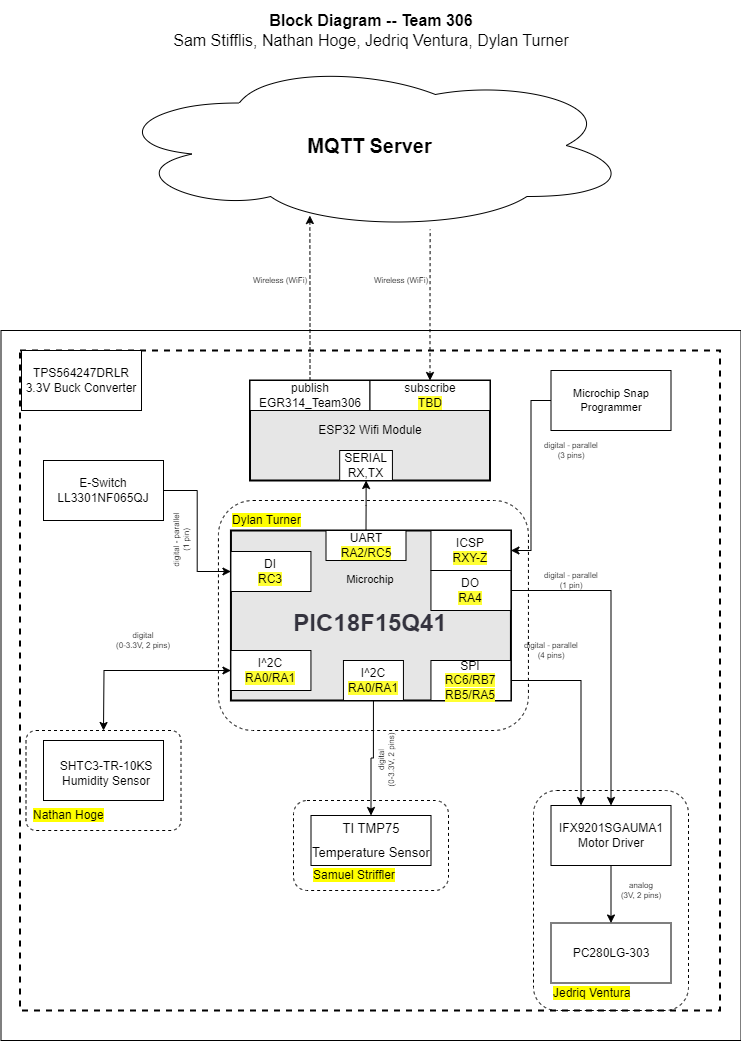

The diagram above was exported from draw.io. Its source (the exported page's mxGraphModel, read from the mxfile embedded in the PNG):
<mxGraphModel dx="2484.5" dy="708" grid="1" gridSize="10" guides="1" tooltips="1" connect="1" arrows="1" fold="1" page="1" pageScale="1.5" pageWidth="1169" pageHeight="827" background="#ffffff" math="0" shadow="0">
  <root>
    <mxCell id="0" style=";html=1;" />
    <mxCell id="1" style=";html=1;" parent="0" />
    <mxCell id="aC57QmPyYTqG6Asludqg-9" value="" style="rounded=0;whiteSpace=wrap;html=1;fontSize=16;" parent="1" vertex="1">
      <mxGeometry x="-20" y="350" width="740" height="710" as="geometry" />
    </mxCell>
    <mxCell id="zSoxXOAhGFOt2usmLHU0-1" value="" style="rounded=0;whiteSpace=wrap;html=1;fillColor=none;dashed=1;strokeWidth=2;" parent="1" vertex="1">
      <mxGeometry x="-1" y="370" width="700" height="660" as="geometry" />
    </mxCell>
    <mxCell id="S8yp5X4-lJhxRksTFqpk-6" value="" style="rounded=1;whiteSpace=wrap;html=1;fillColor=none;dashed=1;" parent="1" vertex="1">
      <mxGeometry x="512.5" y="810" width="155" height="220" as="geometry" />
    </mxCell>
    <mxCell id="S8yp5X4-lJhxRksTFqpk-2" value="" style="rounded=1;whiteSpace=wrap;html=1;fillColor=none;dashed=1;" parent="1" vertex="1">
      <mxGeometry x="272.5" y="820" width="155" height="90" as="geometry" />
    </mxCell>
    <mxCell id="9j5Bc3N9rgv02oG_bQQu-1" value="&lt;b&gt;&lt;font style=&quot;font-size: 20px&quot;&gt;MQTT Server&lt;/font&gt;&lt;/b&gt;" style="ellipse;shape=cloud;whiteSpace=wrap;html=1;" parent="1" vertex="1">
      <mxGeometry x="87.5" y="80" width="523" height="170" as="geometry" />
    </mxCell>
    <mxCell id="9j5Bc3N9rgv02oG_bQQu-19" value="&lt;div&gt;&lt;span style=&quot;background-color: rgb(255, 255, 255);&quot;&gt;IFX9201SGAUMA1&lt;/span&gt;&lt;/div&gt;&lt;div&gt;&lt;span style=&quot;background-color: rgb(255, 255, 255);&quot;&gt;Motor Driver&lt;/span&gt;&lt;/div&gt;" style="rounded=0;whiteSpace=wrap;html=1;" parent="1" vertex="1">
      <mxGeometry x="530" y="825" width="120" height="60" as="geometry" />
    </mxCell>
    <mxCell id="9j5Bc3N9rgv02oG_bQQu-20" value="&lt;span style=&quot;background-color: rgb(255, 255, 255);&quot;&gt;PC280LG-303&lt;/span&gt;" style="rounded=0;whiteSpace=wrap;html=1;" parent="1" vertex="1">
      <mxGeometry x="530" y="942.5" width="120" height="60" as="geometry" />
    </mxCell>
    <mxCell id="9j5Bc3N9rgv02oG_bQQu-22" style="edgeStyle=orthogonalEdgeStyle;rounded=0;sketch=0;orthogonalLoop=1;jettySize=auto;html=1;entryX=0.5;entryY=0;entryDx=0;entryDy=0;startArrow=none;startFill=0;strokeWidth=1;" parent="1" source="9j5Bc3N9rgv02oG_bQQu-19" target="9j5Bc3N9rgv02oG_bQQu-20" edge="1">
      <mxGeometry x="30" y="40" as="geometry" />
    </mxCell>
    <mxCell id="9j5Bc3N9rgv02oG_bQQu-24" value="E-Switch&lt;br&gt;LL3301NF065QJ" style="rounded=0;whiteSpace=wrap;html=1;" parent="1" vertex="1">
      <mxGeometry x="22.5" y="480" width="120" height="60" as="geometry" />
    </mxCell>
    <mxCell id="9j5Bc3N9rgv02oG_bQQu-47" value="" style="group;strokeWidth=1;" parent="1" vertex="1" connectable="0">
      <mxGeometry x="239.94" y="550" width="285.02999999999986" height="477" as="geometry" />
    </mxCell>
    <mxCell id="9j5Bc3N9rgv02oG_bQQu-6" value="&lt;div&gt;&lt;font style=&quot;font-size: 11px;&quot;&gt;Microchip&lt;/font&gt;&lt;/div&gt;&lt;div&gt;&lt;h1 style=&quot;word-break: break-word; color: rgb(52, 51, 62); line-height: 40px; font-family: &amp;quot;Open Sans&amp;quot;, sans-serif; text-align: start;&quot; class=&quot;dcf-title&quot;&gt;PIC18F15Q41&lt;/h1&gt;&lt;/div&gt;" style="rounded=0;whiteSpace=wrap;html=1;strokeWidth=2;fillColor=#E6E6E6;" parent="9j5Bc3N9rgv02oG_bQQu-47" vertex="1">
      <mxGeometry x="-30" width="280" height="170" as="geometry" />
    </mxCell>
    <mxCell id="9j5Bc3N9rgv02oG_bQQu-29" value="&lt;div&gt;DI&lt;/div&gt;&lt;span style=&quot;background-color: rgb(255 , 255 , 51)&quot;&gt;RC3&lt;/span&gt;" style="rounded=0;whiteSpace=wrap;html=1;" parent="9j5Bc3N9rgv02oG_bQQu-47" vertex="1">
      <mxGeometry x="-30" y="21" width="80" height="40" as="geometry" />
    </mxCell>
    <mxCell id="9j5Bc3N9rgv02oG_bQQu-30" value="&lt;div&gt;I^2C&lt;/div&gt;&lt;div&gt;&lt;span style=&quot;background-color: rgb(255 , 255 , 51)&quot;&gt;RA0/RA1&lt;/span&gt;&lt;/div&gt;" style="rounded=0;whiteSpace=wrap;html=1;" parent="9j5Bc3N9rgv02oG_bQQu-47" vertex="1">
      <mxGeometry x="-30" y="120" width="80" height="40" as="geometry" />
    </mxCell>
    <mxCell id="9j5Bc3N9rgv02oG_bQQu-31" value="&lt;div&gt;DO&lt;/div&gt;&lt;span style=&quot;background-color: rgb(255 , 255 , 51)&quot;&gt;RA4&lt;/span&gt;" style="rounded=0;whiteSpace=wrap;html=1;" parent="9j5Bc3N9rgv02oG_bQQu-47" vertex="1">
      <mxGeometry x="170" y="40" width="80" height="40" as="geometry" />
    </mxCell>
    <mxCell id="9j5Bc3N9rgv02oG_bQQu-33" value="&lt;div&gt;SPI&lt;/div&gt;&lt;div&gt;&lt;span style=&quot;background-color: rgb(255 , 255 , 51)&quot;&gt;RC6/RB7&lt;/span&gt;&lt;/div&gt;&lt;div&gt;&lt;span style=&quot;background-color: rgb(255 , 255 , 51)&quot;&gt;RB5/RA5&lt;/span&gt;&lt;/div&gt;" style="rounded=0;whiteSpace=wrap;html=1;" parent="9j5Bc3N9rgv02oG_bQQu-47" vertex="1">
      <mxGeometry x="170" y="130" width="80" height="40" as="geometry" />
    </mxCell>
    <mxCell id="9j5Bc3N9rgv02oG_bQQu-36" value="&lt;div&gt;I^2C&lt;/div&gt;&lt;div&gt;&lt;span style=&quot;background-color: rgb(255 , 255 , 51)&quot;&gt;RA0/RA1&lt;/span&gt;&lt;/div&gt;" style="rounded=0;whiteSpace=wrap;html=1;" parent="9j5Bc3N9rgv02oG_bQQu-47" vertex="1">
      <mxGeometry x="82.5" y="130" width="60" height="40" as="geometry" />
    </mxCell>
    <mxCell id="9j5Bc3N9rgv02oG_bQQu-40" value="&lt;div&gt;UART&lt;/div&gt;&lt;span style=&quot;background-color: rgb(255 , 255 , 51)&quot;&gt;RA2/RC5&lt;/span&gt;" style="rounded=0;whiteSpace=wrap;html=1;" parent="9j5Bc3N9rgv02oG_bQQu-47" vertex="1">
      <mxGeometry x="65.06" width="80" height="30" as="geometry" />
    </mxCell>
    <mxCell id="aC57QmPyYTqG6Asludqg-1" value="&lt;div&gt;ICSP&lt;/div&gt;&lt;span style=&quot;background-color: rgb(255 , 255 , 51)&quot;&gt;RXY-Z&lt;/span&gt;" style="rounded=0;whiteSpace=wrap;html=1;" parent="9j5Bc3N9rgv02oG_bQQu-47" vertex="1">
      <mxGeometry x="170" width="80" height="40" as="geometry" />
    </mxCell>
    <object label="" id="S8yp5X4-lJhxRksTFqpk-14">
      <mxCell style="rounded=1;whiteSpace=wrap;html=1;fillColor=none;dashed=1;movable=1;resizable=1;rotatable=1;deletable=1;editable=1;connectable=1;" parent="9j5Bc3N9rgv02oG_bQQu-47" vertex="1">
        <mxGeometry x="-42.5" y="-30" width="310" height="230" as="geometry" />
      </mxCell>
    </object>
    <mxCell id="9j5Bc3N9rgv02oG_bQQu-26" style="edgeStyle=orthogonalEdgeStyle;rounded=0;sketch=0;orthogonalLoop=1;jettySize=auto;html=1;entryX=0;entryY=0.5;entryDx=0;entryDy=0;startArrow=none;startFill=0;strokeWidth=1;" parent="1" source="9j5Bc3N9rgv02oG_bQQu-24" target="9j5Bc3N9rgv02oG_bQQu-29" edge="1">
      <mxGeometry x="30" y="40" as="geometry" />
    </mxCell>
    <mxCell id="9j5Bc3N9rgv02oG_bQQu-21" style="edgeStyle=orthogonalEdgeStyle;rounded=0;sketch=0;orthogonalLoop=1;jettySize=auto;html=1;exitX=1;exitY=0.5;exitDx=0;exitDy=0;entryX=0.5;entryY=0;entryDx=0;entryDy=0;startArrow=none;startFill=0;strokeWidth=1;" parent="1" source="9j5Bc3N9rgv02oG_bQQu-31" target="9j5Bc3N9rgv02oG_bQQu-19" edge="1">
      <mxGeometry x="30" y="40" as="geometry" />
    </mxCell>
    <mxCell id="JOMnKlJys3NHe0t_5HwK-2" value="&lt;div style=&quot;font-size: 8px&quot;&gt;digital - parallel&lt;/div&gt;&lt;div style=&quot;font-size: 8px&quot;&gt;(1 pin)&lt;br&gt;&lt;/div&gt;" style="text;html=1;strokeColor=none;fillColor=none;align=center;verticalAlign=middle;whiteSpace=wrap;rounded=0;fontSize=8;rotation=-90;" parent="1" vertex="1">
      <mxGeometry x="130" y="550" width="60" height="20" as="geometry" />
    </mxCell>
    <mxCell id="_skWGeGQ9FX85H6YMqPT-2" value="&lt;p style=&quot;line-height: 100%;&quot;&gt;&lt;font style=&quot;font-size: 13px;&quot;&gt;TI TMP75&lt;/font&gt;&lt;/p&gt;&lt;p style=&quot;line-height: 100%;&quot;&gt;&lt;font style=&quot;font-size: 13px;&quot;&gt;Temperature Sensor&lt;/font&gt;&lt;/p&gt;" style="rounded=0;whiteSpace=wrap;html=1;align=center;" parent="1" vertex="1">
      <mxGeometry x="290" y="835" width="120" height="50" as="geometry" />
    </mxCell>
    <mxCell id="JOMnKlJys3NHe0t_5HwK-3" value="&lt;div style=&quot;font-size: 8px&quot;&gt;&lt;div&gt;digital&lt;/div&gt;&lt;div&gt;(0-3.3V, 2 pins)&lt;/div&gt;&lt;/div&gt;" style="text;html=1;strokeColor=none;fillColor=none;align=center;verticalAlign=middle;whiteSpace=wrap;rounded=0;fontSize=8;rotation=0;" parent="1" vertex="1">
      <mxGeometry x="92.5" y="650" width="60" height="20" as="geometry" />
    </mxCell>
    <mxCell id="jpkk4kh-KNIoBJhRxnaC-2" value="&lt;div style=&quot;font-size: 8px&quot;&gt;digital&lt;/div&gt;&lt;div style=&quot;font-size: 8px&quot;&gt;(0-3.3V, 2 pins)&lt;/div&gt;" style="text;html=1;strokeColor=none;fillColor=none;align=center;verticalAlign=middle;whiteSpace=wrap;rounded=0;fontSize=8;rotation=-90;" parent="1" vertex="1">
      <mxGeometry x="335" y="770" width="60" height="20" as="geometry" />
    </mxCell>
    <mxCell id="jpkk4kh-KNIoBJhRxnaC-5" value="&lt;div style=&quot;font-size: 8px&quot;&gt;digital - parallel&lt;br&gt;&lt;/div&gt;&lt;div style=&quot;font-size: 8px&quot;&gt;(1 pin)&lt;/div&gt;" style="text;html=1;strokeColor=none;fillColor=none;align=center;verticalAlign=middle;whiteSpace=wrap;rounded=0;fontSize=8;rotation=0;" parent="1" vertex="1">
      <mxGeometry x="520" y="590" width="60" height="20" as="geometry" />
    </mxCell>
    <mxCell id="jpkk4kh-KNIoBJhRxnaC-7" value="&lt;div style=&quot;font-size: 8px&quot;&gt;analog&lt;br&gt;&lt;/div&gt;&lt;div style=&quot;font-size: 8px&quot;&gt;(3V, 2 pins)&lt;br&gt;&lt;/div&gt;" style="text;html=1;strokeColor=none;fillColor=none;align=center;verticalAlign=middle;whiteSpace=wrap;rounded=0;fontSize=8;rotation=0;" parent="1" vertex="1">
      <mxGeometry x="590" y="900" width="60" height="20" as="geometry" />
    </mxCell>
    <mxCell id="J8ns3n-xOa6iXa_PQh_Z-11" value="&lt;p style=&quot;line-height: 120%&quot;&gt;&lt;span style=&quot;background-color: rgb(255, 255, 255);&quot;&gt;TPS564247DRLR&lt;/span&gt;&lt;br&gt;3.3V Buck Converter&lt;br&gt;&lt;/p&gt;" style="rounded=0;whiteSpace=wrap;html=1;" parent="1" vertex="1">
      <mxGeometry x="0.5" y="370" width="120" height="60" as="geometry" />
    </mxCell>
    <mxCell id="J8ns3n-xOa6iXa_PQh_Z-4" style="edgeStyle=orthogonalEdgeStyle;rounded=0;orthogonalLoop=1;jettySize=auto;html=1;exitX=0.5;exitY=1;exitDx=0;exitDy=0;entryX=0.5;entryY=0;entryDx=0;entryDy=0;" parent="1" source="9j5Bc3N9rgv02oG_bQQu-36" edge="1">
      <mxGeometry relative="1" as="geometry">
        <mxPoint x="350" y="835" as="targetPoint" />
      </mxGeometry>
    </mxCell>
    <mxCell id="aC57QmPyYTqG6Asludqg-6" style="edgeStyle=orthogonalEdgeStyle;rounded=0;orthogonalLoop=1;jettySize=auto;html=1;startArrow=classic;startFill=1;fontSize=8;entryX=0.615;entryY=0.994;entryDx=0;entryDy=0;entryPerimeter=0;endArrow=none;endFill=0;dashed=1;" parent="1" source="9j5Bc3N9rgv02oG_bQQu-49" target="9j5Bc3N9rgv02oG_bQQu-1" edge="1">
      <mxGeometry relative="1" as="geometry">
        <mxPoint x="470" y="290" as="targetPoint" />
      </mxGeometry>
    </mxCell>
    <mxCell id="aC57QmPyYTqG6Asludqg-7" style="edgeStyle=orthogonalEdgeStyle;rounded=0;orthogonalLoop=1;jettySize=auto;html=1;entryX=0.385;entryY=0.912;entryDx=0;entryDy=0;entryPerimeter=0;startArrow=none;startFill=0;fontSize=8;dashed=1;" parent="1" source="9j5Bc3N9rgv02oG_bQQu-42" target="9j5Bc3N9rgv02oG_bQQu-1" edge="1">
      <mxGeometry relative="1" as="geometry" />
    </mxCell>
    <mxCell id="aC57QmPyYTqG6Asludqg-8" value="&lt;div style=&quot;font-size: 16px&quot;&gt;&lt;b style=&quot;font-size: 16px&quot;&gt;Block Diagram -- Team 306&lt;/b&gt;&lt;/div&gt;&lt;div style=&quot;font-size: 16px&quot;&gt;Sam Stifflis, Nathan Hoge, Jedriq Ventura, Dylan Turner&lt;br style=&quot;font-size: 16px&quot;&gt;&lt;/div&gt;" style="text;html=1;strokeColor=none;fillColor=none;align=center;verticalAlign=middle;whiteSpace=wrap;rounded=0;fontSize=16;" parent="1" vertex="1">
      <mxGeometry x="20" y="20" width="660" height="60" as="geometry" />
    </mxCell>
    <mxCell id="aC57QmPyYTqG6Asludqg-13" style="edgeStyle=orthogonalEdgeStyle;rounded=0;orthogonalLoop=1;jettySize=auto;html=1;entryX=1;entryY=0.5;entryDx=0;entryDy=0;startArrow=none;startFill=0;endArrow=classic;fontSize=11;strokeWidth=1;sketch=0;" parent="1" source="aC57QmPyYTqG6Asludqg-10" target="aC57QmPyYTqG6Asludqg-1" edge="1">
      <mxGeometry relative="1" as="geometry" />
    </mxCell>
    <mxCell id="aC57QmPyYTqG6Asludqg-10" value="Microchip Snap Programmer" style="rounded=0;whiteSpace=wrap;html=1;fontSize=11;" parent="1" vertex="1">
      <mxGeometry x="530" y="390" width="120" height="60" as="geometry" />
    </mxCell>
    <mxCell id="qvk3YT8bBgQgHgqkpW-t-2" value="&lt;div style=&quot;font-size: 8px&quot;&gt;digital - parallel&lt;br&gt;&lt;/div&gt;&lt;div style=&quot;font-size: 8px&quot;&gt;(3 pins)&lt;/div&gt;" style="text;html=1;strokeColor=none;fillColor=none;align=center;verticalAlign=middle;whiteSpace=wrap;rounded=0;fontSize=8;rotation=0;" parent="1" vertex="1">
      <mxGeometry x="520" y="460" width="60" height="20" as="geometry" />
    </mxCell>
    <mxCell id="qvk3YT8bBgQgHgqkpW-t-4" value="&lt;div style=&quot;font-size: 8px&quot;&gt;Wireless (WiFi)&lt;/div&gt;" style="text;html=1;strokeColor=none;fillColor=none;align=center;verticalAlign=middle;whiteSpace=wrap;rounded=0;fontSize=8;rotation=0;" parent="1" vertex="1">
      <mxGeometry x="229" y="290" width="60" height="20" as="geometry" />
    </mxCell>
    <mxCell id="Jm0UklxG5w7mDhQz4Tn1-1" value="&lt;div style=&quot;font-size: 8px&quot;&gt;Wireless (WiFi)&lt;/div&gt;" style="text;html=1;strokeColor=none;fillColor=none;align=center;verticalAlign=middle;whiteSpace=wrap;rounded=0;fontSize=8;rotation=0;" parent="1" vertex="1">
      <mxGeometry x="350" y="290" width="60" height="20" as="geometry" />
    </mxCell>
    <mxCell id="S8yp5X4-lJhxRksTFqpk-7" value="&lt;span style=&quot;background-color: rgb(255, 255, 0);&quot;&gt;Jedriq Ventura&lt;/span&gt;" style="text;html=1;strokeColor=none;fillColor=none;align=left;verticalAlign=middle;whiteSpace=wrap;rounded=0;dashed=1;" parent="1" vertex="1">
      <mxGeometry x="530" y="1002.5" width="120" height="20" as="geometry" />
    </mxCell>
    <mxCell id="S8yp5X4-lJhxRksTFqpk-8" value="" style="rounded=1;whiteSpace=wrap;html=1;fillColor=none;dashed=1;arcSize=10;" parent="1" vertex="1">
      <mxGeometry x="5" y="750" width="155" height="100" as="geometry" />
    </mxCell>
    <mxCell id="S8yp5X4-lJhxRksTFqpk-5" value="&lt;span style=&quot;background-color: rgb(255, 255, 0);&quot;&gt;Samuel Striffler&lt;/span&gt;" style="text;html=1;strokeColor=none;fillColor=none;align=left;verticalAlign=middle;whiteSpace=wrap;rounded=0;dashed=1;" parent="1" vertex="1">
      <mxGeometry x="290" y="885" width="120" height="20" as="geometry" />
    </mxCell>
    <mxCell id="S8yp5X4-lJhxRksTFqpk-9" value="&lt;span style=&quot;background-color: rgb(255 , 255 , 0)&quot;&gt;Nathan Hoge&lt;/span&gt;" style="text;html=1;strokeColor=none;fillColor=none;align=left;verticalAlign=middle;whiteSpace=wrap;rounded=0;dashed=1;" parent="1" vertex="1">
      <mxGeometry x="10" y="825" width="120" height="20" as="geometry" />
    </mxCell>
    <mxCell id="S8yp5X4-lJhxRksTFqpk-12" style="edgeStyle=orthogonalEdgeStyle;rounded=0;orthogonalLoop=1;jettySize=auto;html=1;exitX=1;exitY=0.5;exitDx=0;exitDy=0;entryX=0.25;entryY=0;entryDx=0;entryDy=0;" parent="1" source="9j5Bc3N9rgv02oG_bQQu-33" target="9j5Bc3N9rgv02oG_bQQu-19" edge="1">
      <mxGeometry relative="1" as="geometry">
        <mxPoint x="490" y="683" as="sourcePoint" />
        <mxPoint x="527.5" y="692" as="targetPoint" />
      </mxGeometry>
    </mxCell>
    <mxCell id="S8yp5X4-lJhxRksTFqpk-13" value="&lt;div style=&quot;font-size: 8px&quot;&gt;digital - parallel&lt;br&gt;&lt;/div&gt;&lt;div style=&quot;font-size: 8px&quot;&gt;(4 pins)&lt;/div&gt;" style="text;html=1;strokeColor=none;fillColor=none;align=center;verticalAlign=middle;whiteSpace=wrap;rounded=0;fontSize=8;rotation=0;" parent="1" vertex="1">
      <mxGeometry x="500" y="660" width="60" height="20" as="geometry" />
    </mxCell>
    <mxCell id="9j5Bc3N9rgv02oG_bQQu-5" value="ESP32 Wifi Module" style="rounded=0;whiteSpace=wrap;html=1;strokeWidth=2;fillColor=#E6E6E6;" parent="1" vertex="1">
      <mxGeometry x="229" y="400" width="240" height="100" as="geometry" />
    </mxCell>
    <mxCell id="9j5Bc3N9rgv02oG_bQQu-41" value="&lt;div&gt;SERIAL&lt;/div&gt;RX,TX" style="rounded=0;whiteSpace=wrap;html=1;" parent="1" vertex="1">
      <mxGeometry x="318.6788990825688" y="470" width="52.75229357798166" height="30" as="geometry" />
    </mxCell>
    <mxCell id="9j5Bc3N9rgv02oG_bQQu-42" value="&lt;div&gt;publish&lt;/div&gt;EGR314_Team306" style="rounded=0;whiteSpace=wrap;html=1;" parent="1" vertex="1">
      <mxGeometry x="229" y="400" width="120" height="30" as="geometry" />
    </mxCell>
    <mxCell id="9j5Bc3N9rgv02oG_bQQu-49" value="&lt;div&gt;subscribe&lt;/div&gt;&lt;span style=&quot;background-color: rgb(255 , 255 , 51)&quot;&gt;TBD&lt;/span&gt;" style="rounded=0;whiteSpace=wrap;html=1;" parent="1" vertex="1">
      <mxGeometry x="349" y="400" width="120" height="30" as="geometry" />
    </mxCell>
    <mxCell id="LbLyv0saTPXUjdeTK_45-1" style="edgeStyle=orthogonalEdgeStyle;rounded=0;orthogonalLoop=1;jettySize=auto;html=1;exitX=0.5;exitY=1;exitDx=0;exitDy=0;fontFamily=Helvetica;fontSize=13;" parent="1" source="S8yp5X4-lJhxRksTFqpk-2" target="S8yp5X4-lJhxRksTFqpk-2" edge="1">
      <mxGeometry relative="1" as="geometry" />
    </mxCell>
    <mxCell id="e44wt_tdZP7ToJgBHbjt-7" value="" style="edgeStyle=orthogonalEdgeStyle;rounded=0;orthogonalLoop=1;jettySize=auto;html=1;fontSize=8;startArrow=classic;startFill=1;endArrow=none;entryX=0.5;entryY=0;entryDx=0;entryDy=0;" parent="1" source="9j5Bc3N9rgv02oG_bQQu-41" target="9j5Bc3N9rgv02oG_bQQu-40" edge="1">
      <mxGeometry x="-0.0013" y="-35" relative="1" as="geometry">
        <mxPoint x="70" as="offset" />
        <mxPoint x="345.05504587155974" y="500" as="sourcePoint" />
        <mxPoint x="345.05504587155974" y="563" as="targetPoint" />
      </mxGeometry>
    </mxCell>
    <mxCell id="e44wt_tdZP7ToJgBHbjt-10" value="" style="endArrow=classic;startArrow=classic;html=1;rounded=0;exitX=0.5;exitY=0;exitDx=0;exitDy=0;" parent="1" source="S8yp5X4-lJhxRksTFqpk-8" target="9j5Bc3N9rgv02oG_bQQu-30" edge="1">
      <mxGeometry width="50" height="50" relative="1" as="geometry">
        <mxPoint x="100" y="672" as="sourcePoint" />
        <mxPoint x="150" y="622" as="targetPoint" />
        <Array as="points">
          <mxPoint x="83" y="690" />
        </Array>
      </mxGeometry>
    </mxCell>
    <mxCell id="S8yp5X4-lJhxRksTFqpk-17" value="&lt;span style=&quot;background-color: rgb(255 , 255 , 0)&quot;&gt;Dylan Turner&lt;/span&gt;" style="text;html=1;strokeColor=none;fillColor=none;align=left;verticalAlign=middle;whiteSpace=wrap;rounded=0;dashed=1;" parent="1" vertex="1">
      <mxGeometry x="209.94" y="530" width="120" height="20" as="geometry" />
    </mxCell>
    <mxCell id="TS0qH81E7p4heXxE3B5S-1" value="" style="rounded=0;whiteSpace=wrap;html=1;labelBackgroundColor=#FFFFFF;" parent="1" vertex="1">
      <mxGeometry x="22.5" y="760" width="120" height="60" as="geometry" />
    </mxCell>
    <mxCell id="TS0qH81E7p4heXxE3B5S-2" value="SHTC3-TR-10KS&lt;br&gt;Humidity Sensor" style="text;html=1;strokeColor=none;fillColor=none;align=center;verticalAlign=middle;whiteSpace=wrap;rounded=0;" parent="1" vertex="1">
      <mxGeometry x="30" y="765" width="110" height="55" as="geometry" />
    </mxCell>
  </root>
</mxGraphModel>